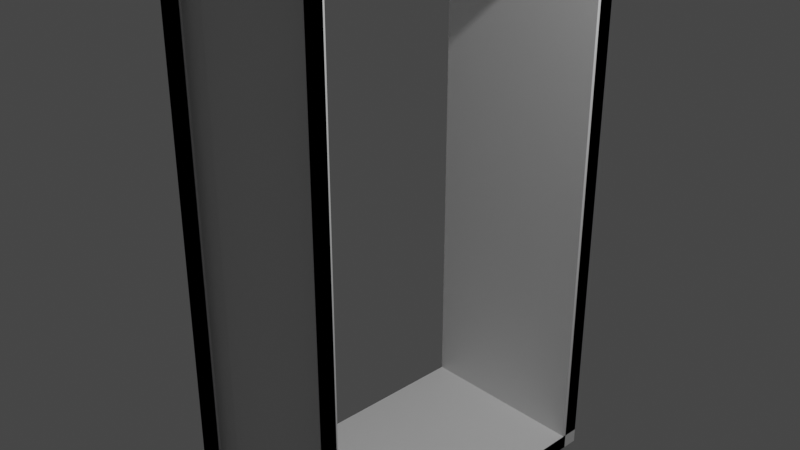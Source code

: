 # Source: window.blend  (saved by Blender 3.5.10; exported with 4.5.12 LTS)
import bpy
from mathutils import Matrix  # noqa: F401  (used for matrix-valued properties, if any)

bpy.ops.wm.read_factory_settings(use_empty=True)
scene = bpy.context.scene
scene.name = 'Scene'

# ---- collections
col_collection = bpy.data.collections.new('Collection'); scene.collection.children.link(col_collection)

# ---- materials (node trees are filled in below, after node groups)
mat_material = bpy.data.materials.new('Material')
mat_material.alpha_threshold = 0.0
mat_material.use_transparent_shadow = False
mat_material.roughness = 0.5
mat_material.line_color = (0.0, 0.0, 0.0, 1.0)

# ---- material node trees
mat_material.use_nodes = True; mat_material.node_tree.nodes.clear()
_N = mat_material.node_tree.nodes; _L = mat_material.node_tree.links
n0 = _N.new('ShaderNodeOutputMaterial'); n0.name = 'Material Output'; n0.location = (300, 300)
n1 = _N.new('ShaderNodeBsdfPrincipled'); n1.name = 'Principled BSDF'; n1.location = (10, 300)
n1.distribution = 'GGX'
n1.subsurface_method = 'RANDOM_WALK_SKIN'
n1.inputs[3].default_value = 1.45
n1.inputs[27].default_value = (0.0, 0.0, 0.0, 1.0)
n1.inputs[28].default_value = 1.0
_L.new(n1.outputs[0], n0.inputs[0])
n0.is_active_output = True

# ---- world
world_world = bpy.data.worlds.new('World'); scene.world = world_world
world_world.use_nodes = True; world_world.node_tree.nodes.clear()
_N = world_world.node_tree.nodes; _L = world_world.node_tree.links
n0 = _N.new('ShaderNodeOutputWorld'); n0.name = 'World Output'; n0.location = (300, 300)
n1 = _N.new('ShaderNodeBackground'); n1.name = 'Background'; n1.location = (10, 300)
n1.inputs[0].default_value = (0.05088, 0.05088, 0.05088, 1.0)
_L.new(n1.outputs[0], n0.inputs[0])
n0.is_active_output = True
world_world.color = (0.05088, 0.05088, 0.05088)
world_world.use_sun_shadow = False
world_world.sun_shadow_jitter_overblur = 0.0

# ---- cameras
cam_camera = bpy.data.cameras.new('Camera')
cam_camera.clip_end = 100.0
cam_camera.ortho_scale = 7.314

# ---- lights
light_light = bpy.data.lights.new('Light', 'POINT')
light_light.transmission_factor = 0.0
light_light.energy = 1000.0
light_light.shadow_soft_size = 0.1
light_light.shadow_maximum_resolution = 0.006
light_light.use_absolute_resolution = True

# ---- meshes
me_cube = bpy.data.meshes.new('Cube')
me_cube.from_pydata([(1.0, 1.0, 1.0), (1.0, 1.0, -1.0), (1.0, -1.0, 1.0), (1.0, -1.0, -1.0), (-1.0, 1.0, 1.0), (-1.0, 1.0, -1.0), (-1.0, -1.0, 1.0), (-1.0, -1.0, -1.0), (-1.0, 0.0, -1.0), (1.0, 0.0, 1.0), (-1.0, 0.0, 1.0), (1.0, 0.0, -1.0), (1.0, 1.0, 0.0), (-1.0, -1.0, 0.0), (1.0, -1.0, 0.0), (-1.0, 1.0, 0.0), (-1.0, -1.0, 0.5), (1.0, 1.0, 0.5), (1.0, -1.0, 0.5), (-1.0, 1.0, 0.5), (1.0, 1.0, -0.5), (1.0, -1.0, -0.5), (-1.0, 1.0, -0.5), (-1.0, -1.0, -0.5), (-1.0, 0.5, 1.0), (1.0, 0.5, -1.0), (-1.0, 0.5, -1.0), (1.0, 0.5, 1.0), (-1.0, -0.5, -1.0), (1.0, -0.5, 1.0), (-1.0, -0.5, 1.0), (1.0, -0.5, -1.0), (1.0, 1.0, 0.25), (1.0, -1.0, 0.25), (-1.0, 1.0, 0.25), (-1.0, -1.0, 0.25), (-1.0, -1.0, 0.75), (1.0, 1.0, 0.75), (1.0, -1.0, 0.75), (-1.0, 1.0, 0.75), (-1.0, -1.0, -0.25), (1.0, 1.0, -0.25), (1.0, -1.0, -0.25), (-1.0, 1.0, -0.25), (1.0, 1.0, -0.75), (1.0, -1.0, -0.75), (-1.0, 1.0, -0.75), (-1.0, -1.0, -0.75), (-1.0, 0.9076, 1.0), (1.0, 0.9076, -1.0), (-1.0, 0.9076, 0.0), (-1.0, 0.9076, 0.5), (-1.0, 0.9076, -0.5), (-1.0, 0.9076, -1.0), (1.0, 0.9076, 1.0), (1.0, 0.9076, 0.0), (1.0, 0.9076, 0.5), (1.0, 0.9076, -0.5), (1.0, 0.9076, 0.25), (-1.0, 0.9076, 0.25), (1.0, 0.9076, 0.75), (-1.0, 0.9076, 0.75), (1.0, 0.9076, -0.25), (-1.0, 0.9076, -0.25), (1.0, 0.9076, -0.75), (-1.0, 0.9076, -0.75), (-1.0, -0.9043, -1.0), (1.0, -0.9043, 1.0), (1.0, -0.9043, 0.0), (1.0, -0.9043, 0.5), (1.0, -0.9043, -0.5), (-1.0, -0.9043, 1.0), (1.0, -0.9043, -1.0), (-1.0, -0.9043, 0.0), (-1.0, -0.9043, 0.5), (-1.0, -0.9043, -0.5), (-1.0, -0.9043, 0.25), (1.0, -0.9043, 0.25), (-1.0, -0.9043, 0.75), (1.0, -0.9043, 0.75), (-1.0, -0.9043, -0.25), (1.0, -0.9043, -0.25), (-1.0, -0.9043, -0.75), (1.0, -0.9043, -0.75), (-1.0, -1.0, 0.9538), (1.0, 1.0, 0.9538), (1.0, -1.0, 0.9538), (-1.0, 1.0, 0.9538), (1.0, 0.0, 0.9538), (-1.0, 0.0, 0.9538), (1.0, 0.5, 0.9538), (-1.0, 0.5, 0.9538), (-1.0, -0.5, 0.9538), (1.0, -0.5, 0.9538), (1.0, 0.9076, 0.9538), (-1.0, 0.9076, 0.9538), (-1.0, -0.9043, 0.9538), (1.0, -0.9043, 0.9538), (1.0, 1.0, -0.9484), (1.0, -1.0, -0.9484), (-1.0, 1.0, -0.9484), (1.0, 0.0, -0.9484), (-1.0, 0.0, -0.9484), (1.0, 0.5, -0.9484), (-1.0, 0.5, -0.9484), (-1.0, -0.5, -0.9484), (1.0, -0.5, -0.9484), (-1.0, -1.0, -0.9484), (-1.0, 0.9076, -0.9484), (1.0, 0.9076, -0.9484), (1.0, -0.9043, -0.9484), (-1.0, -0.9043, -0.9484), (0.5708, 0.9076, 0.0), (0.5708, 0.9076, 0.5), (0.5708, 0.9076, -0.5), (0.5708, 0.9076, 0.25), (0.5708, 0.9076, 0.75), (0.5708, 0.9076, -0.25), (0.5708, 0.9076, -0.75), (0.5708, -0.9043, 0.0), (0.5708, -0.9043, 0.5), (0.5708, -0.9043, -0.5), (0.5708, -0.9043, 0.25), (0.5708, -0.9043, 0.75), (0.5708, -0.9043, -0.25), (0.5708, -0.9043, -0.75), (0.5708, 0.0, 0.9538), (0.5708, 0.5, 0.9538), (0.5708, -0.5, 0.9538), (0.5708, 0.9076, 0.9538), (0.5708, -0.9043, 0.9538), (0.5708, 0.0, -0.9484), (0.5708, 0.5, -0.9484), (0.5708, -0.5, -0.9484), (0.5708, 0.9076, -0.9484), (0.5708, -0.9043, -0.9484), (-0.6484, 0.9076, 0.0), (-0.6484, 0.9076, 0.5), (-0.6484, 0.9076, -0.5), (-0.6484, 0.9076, 0.25), (-0.6484, 0.9076, 0.75), (-0.6484, 0.9076, -0.25), (-0.6484, 0.9076, -0.75), (-0.6484, -0.9043, 0.0), (-0.6484, -0.9043, 0.5), (-0.6484, -0.9043, -0.5), (-0.6484, -0.9043, 0.25), (-0.6484, -0.9043, 0.75), (-0.6484, -0.9043, -0.25), (-0.6484, -0.9043, -0.75), (-0.6484, 0.0, 0.9538), (-0.6484, 0.5, 0.9538), (-0.6484, -0.5, 0.9538), (-0.6484, 0.9076, 0.9538), (-0.6484, -0.9043, 0.9538), (-0.6484, 0.0, -0.9484), (-0.6484, 0.5, -0.9484), (-0.6484, -0.5, -0.9484), (-0.6484, 0.9076, -0.9484), (-0.6484, -0.9043, -0.9484), (-1.0, 0.5, -0.974), (-1.0, 0.0, -0.974), (1.0, -0.5, -0.974), (1.0, 0.0, -0.974), (1.0, 0.5, -0.974), (-1.0, 0.9076, -0.974), (-1.0, -0.5, -0.974), (1.0, -0.9043, -0.974), (1.0, 0.9076, -0.974), (-1.0, -0.9043, -0.974), (-1.0, 0.5, -0.9465), (-1.0, 0.0, -0.9465), (1.0, -0.5, -0.9465), (1.0, 0.0, -0.9465), (1.0, 0.5, -0.9465), (-1.0, 0.9076, -0.9465), (-1.0, -0.5, -0.9465), (1.0, -0.9043, -0.9465), (1.0, 0.9076, -0.9465), (-1.0, -0.9043, -0.9465), (-1.0, -0.8958, -0.25), (-1.0, -0.8958, 0.0), (1.0, -0.8958, 0.25), (1.0, -0.8958, 0.0), (-1.0, -0.8958, 0.25), (-1.0, -0.8958, 0.5), (1.0, -0.8958, 0.75), (1.0, -0.8958, 0.5), (1.0, -0.8958, -0.25), (1.0, -0.8958, -0.5), (-1.0, -0.8958, -0.75), (-1.0, -0.8958, -0.5), (-1.0, -0.8958, 0.75), (1.0, -0.8958, 0.9538), (1.0, -0.8958, -0.75), (-1.0, -0.8958, -0.9484), (-1.0, -0.8958, 0.9538), (1.0, -0.8958, -0.9484), (1.0, 0.8879, 0.25), (1.0, 0.8879, 0.0), (-1.0, 0.8879, 0.25), (-1.0, 0.8879, 0.0), (1.0, 0.8879, 0.75), (1.0, 0.8879, 0.5), (-1.0, 0.8879, 0.75), (-1.0, 0.8879, 0.5), (1.0, 0.8879, -0.25), (1.0, 0.8879, -0.5), (-1.0, 0.8879, -0.25), (-1.0, 0.8879, -0.5), (1.0, 0.8879, 0.9538), (-1.0, 0.8879, 0.9538), (1.0, 0.8879, -0.75), (-1.0, 0.8879, -0.75), (1.0, 0.8879, -0.9484), (-1.0, 0.8879, -0.9484), (1.0, 0.5, 0.9559), (1.0, 0.0, 0.9559), (-1.0, -0.5, 0.9559), (-1.0, 0.0, 0.9559), (-1.0, 0.5, 0.9559), (1.0, 0.9076, 0.9559), (1.0, -0.5, 0.9559), (-1.0, -0.9043, 0.9559), (-1.0, 0.9076, 0.9559), (1.0, -0.9043, 0.9559)], [], [(67, 71, 6, 2), (86, 2, 6, 84), (95, 48, 4, 87), (66, 72, 3, 7), (97, 67, 2, 86), (87, 4, 0, 85), (90, 27, 9, 88), (8, 26, 160, 161), (92, 30, 10, 89), (30, 71, 223, 218), (43, 15, 201, 208), (81, 68, 14, 42), (63, 50, 15, 43), (107, 99, 197, 195), (37, 17, 203, 202), (77, 69, 18, 33), (59, 51, 19, 34), (13, 40, 180, 181), (42, 14, 183, 188), (65, 52, 22, 46), (83, 70, 21, 45), (44, 98, 214, 212), (27, 54, 221, 216), (26, 53, 165, 160), (94, 54, 27, 90), (89, 10, 24, 91), (103, 109, 134, 132), (96, 71, 30, 92), (88, 9, 29, 93), (49, 25, 164, 168), (9, 27, 216, 217), (93, 97, 130, 128), (81, 70, 121, 124), (16, 35, 184, 185), (50, 59, 34, 15), (68, 77, 33, 14), (41, 20, 207, 206), (94, 90, 127, 129), (110, 106, 133, 135), (60, 94, 129, 116), (101, 103, 132, 131), (32, 12, 199, 198), (69, 79, 38, 18), (51, 61, 39, 19), (86, 84, 196, 193), (55, 58, 115, 112), (97, 79, 123, 130), (45, 21, 189, 194), (52, 63, 43, 22), (70, 81, 42, 21), (46, 22, 209, 213), (68, 81, 124, 119), (64, 57, 114, 118), (88, 93, 128, 126), (106, 101, 131, 133), (12, 41, 206, 199), (110, 83, 45, 99), (108, 65, 46, 100), (40, 23, 191, 180), (98, 44, 64, 109), (20, 41, 62, 57), (17, 37, 60, 56), (12, 32, 58, 55), (85, 0, 54, 94), (5, 1, 49, 53), (0, 4, 48, 54), (41, 12, 55, 62), (32, 17, 56, 58), (44, 20, 57, 64), (91, 24, 48, 95), (83, 110, 135, 125), (107, 47, 82, 111), (77, 68, 119, 122), (23, 40, 80, 75), (56, 60, 116, 113), (16, 36, 78, 74), (69, 77, 122, 120), (13, 35, 76, 73), (84, 6, 71, 96), (40, 13, 73, 80), (35, 16, 74, 76), (47, 23, 75, 82), (58, 56, 113, 115), (109, 64, 118, 134), (70, 83, 125, 121), (93, 29, 67, 97), (11, 31, 162, 163), (29, 9, 217, 222), (62, 55, 112, 117), (36, 84, 96, 78), (37, 85, 94, 60), (57, 62, 117, 114), (79, 69, 120, 123), (90, 88, 126, 127), (39, 87, 211, 204), (79, 97, 86, 38), (61, 95, 87, 39), (35, 13, 181, 184), (7, 107, 111, 66), (31, 106, 110, 72), (1, 98, 109, 49), (26, 104, 108, 53), (3, 99, 107, 7), (53, 108, 100, 5), (72, 110, 99, 3), (5, 100, 98, 1), (25, 103, 101, 11), (28, 105, 102, 8), (49, 109, 103, 25), (8, 102, 104, 26), (66, 111, 105, 28), (11, 101, 106, 31), (128, 130, 154, 152), (118, 114, 138, 142), (134, 118, 142, 158), (130, 123, 147, 154), (115, 113, 137, 139), (119, 124, 148, 143), (117, 112, 136, 141), (133, 131, 155, 157), (120, 122, 146, 144), (116, 129, 153, 140), (132, 134, 158, 156), (121, 125, 149, 145), (112, 115, 139, 136), (127, 126, 150, 151), (131, 132, 156, 155), (122, 119, 143, 146), (113, 116, 140, 137), (129, 127, 151, 153), (135, 133, 157, 159), (123, 120, 144, 147), (114, 117, 141, 138), (126, 128, 152, 150), (125, 135, 159, 149), (124, 121, 145, 148), (164, 163, 173, 174), (166, 161, 171, 176), (168, 164, 174, 178), (167, 169, 179, 177), (72, 66, 169, 167), (66, 28, 166, 169), (53, 49, 168, 165), (31, 72, 167, 162), (25, 11, 163, 164), (28, 8, 161, 166), (170, 174, 173, 171), (175, 178, 174, 170), (171, 173, 172, 176), (176, 172, 177, 179), (165, 168, 178, 175), (161, 160, 170, 171), (162, 167, 177, 172), (160, 165, 175, 170), (169, 166, 176, 179), (163, 162, 172, 173), (188, 183, 181, 180), (182, 187, 185, 184), (194, 189, 191, 190), (183, 182, 184, 181), (187, 186, 192, 185), (189, 188, 180, 191), (197, 194, 190, 195), (186, 193, 196, 192), (47, 107, 195, 190), (14, 33, 182, 183), (21, 42, 188, 189), (99, 45, 194, 197), (18, 38, 186, 187), (84, 36, 192, 196), (36, 16, 185, 192), (33, 18, 187, 182), (23, 47, 190, 191), (38, 86, 193, 186), (208, 201, 199, 206), (200, 205, 203, 198), (213, 209, 207, 212), (201, 200, 198, 199), (205, 204, 202, 203), (209, 208, 206, 207), (215, 213, 212, 214), (204, 211, 210, 202), (15, 34, 200, 201), (17, 32, 198, 203), (22, 43, 208, 209), (100, 46, 213, 215), (19, 39, 204, 205), (98, 100, 215, 214), (85, 37, 202, 210), (87, 85, 210, 211), (34, 19, 205, 200), (20, 44, 212, 207), (216, 220, 219, 217), (221, 224, 220, 216), (217, 219, 218, 222), (222, 218, 223, 225), (24, 10, 219, 220), (71, 67, 225, 223), (67, 29, 222, 225), (10, 30, 218, 219), (48, 24, 220, 224), (54, 48, 224, 221)])
_uv = me_cube.uv_layers.new(name='UVMap')
_uv.uv.foreach_set('vector', [0.625, 0.738, 0.875, 0.738, 0.875, 0.75, 0.625, 0.75, 0.6192, 0.75, 0.625, 0.75, 0.625, 1.0, 0.6192, 1.0, 0.6192, 0.2385, 0.625, 0.2385, 0.625, 0.25, 0.6192, 0.25, 0.125, 0.738, 0.375, 0.738, 0.375, 0.75, 0.125, 0.75, 0.6192, 0.738, 0.625, 0.738, 0.625, 0.75, 0.6192, 0.75, 0.6192, 0.25, 0.625, 0.25, 0.625, 0.5, 0.6192, 0.5, 0.6192, 0.5625, 0.625, 0.5625, 0.625, 0.625, 0.6192, 0.625, 0.375, 0.125, 0.375, 0.1875, 0.375, 0.1875, 0.375, 0.125, 0.6192, 0.0625, 0.625, 0.0625, 0.625, 0.125, 0.6192, 0.125, 0.625, 0.0625, 0.625, 0.01196, 0.625, 0.01196, 0.625, 0.0625, 0.4688, 0.25, 0.5, 0.25, 0.5, 0.25, 0.4688, 0.25, 0.4688, 0.738, 0.5, 0.738, 0.5, 0.75, 0.4688, 0.75, 0.4688, 0.2385, 0.5, 0.2385, 0.5, 0.25, 0.4688, 0.25, 0.3814, 1.0, 0.3814, 0.75, 0.3814, 0.75, 0.3814, 1.0, 0.5938, 0.5, 0.5625, 0.5, 0.5625, 0.5, 0.5938, 0.5, 0.5312, 0.738, 0.5625, 0.738, 0.5625, 0.75, 0.5312, 0.75, 0.5312, 0.2385, 0.5625, 0.2385, 0.5625, 0.25, 0.5312, 0.25, 0.5, 0.0, 0.4688, 0.0, 0.4688, 0.0, 0.5, 0.0, 0.4688, 0.75, 0.5, 0.75, 0.5, 0.75, 0.4688, 0.75, 0.4062, 0.2385, 0.4375, 0.2385, 0.4375, 0.25, 0.4062, 0.25, 0.4062, 0.738, 0.4375, 0.738, 0.4375, 0.75, 0.4062, 0.75, 0.4062, 0.5, 0.3814, 0.5, 0.3814, 0.5, 0.4062, 0.5, 0.625, 0.5625, 0.625, 0.5115, 0.625, 0.5115, 0.625, 0.5625, 0.375, 0.1875, 0.375, 0.2385, 0.375, 0.2385, 0.375, 0.1875, 0.6192, 0.5115, 0.625, 0.5115, 0.625, 0.5625, 0.6192, 0.5625, 0.6192, 0.125, 0.625, 0.125, 0.625, 0.1875, 0.6192, 0.1875, 0.3814, 0.5625, 0.3814, 0.5115, 0.3814, 0.5115, 0.3814, 0.5625, 0.6192, 0.01196, 0.625, 0.01196, 0.625, 0.0625, 0.6192, 0.0625, 0.6192, 0.625, 0.625, 0.625, 0.625, 0.6875, 0.6192, 0.6875, 0.375, 0.5115, 0.375, 0.5625, 0.375, 0.5625, 0.375, 0.5115, 0.625, 0.625, 0.625, 0.5625, 0.625, 0.5625, 0.625, 0.625, 0.6192, 0.6875, 0.6192, 0.738, 0.6192, 0.738, 0.6192, 0.6875, 0.4688, 0.738, 0.4375, 0.738, 0.4375, 0.738, 0.4688, 0.738, 0.5625, 0.0, 0.5312, 0.0, 0.5312, 0.0, 0.5625, 0.0, 0.5, 0.2385, 0.5312, 0.2385, 0.5312, 0.25, 0.5, 0.25, 0.5, 0.738, 0.5312, 0.738, 0.5312, 0.75, 0.5, 0.75, 0.4688, 0.5, 0.4375, 0.5, 0.4375, 0.5, 0.4688, 0.5, 0.6192, 0.5115, 0.6192, 0.5625, 0.6192, 0.5625, 0.6192, 0.5115, 0.3814, 0.738, 0.3814, 0.6875, 0.3814, 0.6875, 0.3814, 0.738, 0.5938, 0.5115, 0.6192, 0.5115, 0.6192, 0.5115, 0.5938, 0.5115, 0.3814, 0.625, 0.3814, 0.5625, 0.3814, 0.5625, 0.3814, 0.625, 0.5312, 0.5, 0.5, 0.5, 0.5, 0.5, 0.5312, 0.5, 0.5625, 0.738, 0.5938, 0.738, 0.5938, 0.75, 0.5625, 0.75, 0.5625, 0.2385, 0.5938, 0.2385, 0.5938, 0.25, 0.5625, 0.25, 0.6192, 0.75, 0.6192, 1.0, 0.6192, 1.0, 0.6192, 0.75, 0.5, 0.5115, 0.5312, 0.5115, 0.5312, 0.5115, 0.5, 0.5115, 0.6192, 0.738, 0.5938, 0.738, 0.5938, 0.738, 0.6192, 0.738, 0.4062, 0.75, 0.4375, 0.75, 0.4375, 0.75, 0.4062, 0.75, 0.4375, 0.2385, 0.4688, 0.2385, 0.4688, 0.25, 0.4375, 0.25, 0.4375, 0.738, 0.4688, 0.738, 0.4688, 0.75, 0.4375, 0.75, 0.4062, 0.25, 0.4375, 0.25, 0.4375, 0.25, 0.4062, 0.25, 0.5, 0.738, 0.4688, 0.738, 0.4688, 0.738, 0.5, 0.738, 0.4062, 0.5115, 0.4375, 0.5115, 0.4375, 0.5115, 0.4062, 0.5115, 0.6192, 0.625, 0.6192, 0.6875, 0.6192, 0.6875, 0.6192, 0.625, 0.3814, 0.6875, 0.3814, 0.625, 0.3814, 0.625, 0.3814, 0.6875, 0.5, 0.5, 0.4688, 0.5, 0.4688, 0.5, 0.5, 0.5, 0.3814, 0.738, 0.4062, 0.738, 0.4062, 0.75, 0.3814, 0.75, 0.3814, 0.2385, 0.4062, 0.2385, 0.4062, 0.25, 0.3814, 0.25, 0.4688, 0.0, 0.4375, 0.0, 0.4375, 0.0, 0.4688, 0.0, 0.3814, 0.5, 0.4062, 0.5, 0.4062, 0.5115, 0.3814, 0.5115, 0.4375, 0.5, 0.4688, 0.5, 0.4688, 0.5115, 0.4375, 0.5115, 0.5625, 0.5, 0.5938, 0.5, 0.5938, 0.5115, 0.5625, 0.5115, 0.5, 0.5, 0.5312, 0.5, 0.5312, 0.5115, 0.5, 0.5115, 0.6192, 0.5, 0.625, 0.5, 0.625, 0.5115, 0.6192, 0.5115, 0.125, 0.5, 0.375, 0.5, 0.375, 0.5115, 0.125, 0.5115, 0.625, 0.5, 0.875, 0.5, 0.875, 0.5115, 0.625, 0.5115, 0.4688, 0.5, 0.5, 0.5, 0.5, 0.5115, 0.4688, 0.5115, 0.5312, 0.5, 0.5625, 0.5, 0.5625, 0.5115, 0.5312, 0.5115, 0.4062, 0.5, 0.4375, 0.5, 0.4375, 0.5115, 0.4062, 0.5115, 0.6192, 0.1875, 0.625, 0.1875, 0.625, 0.2385, 0.6192, 0.2385, 0.4062, 0.738, 0.3814, 0.738, 0.3814, 0.738, 0.4062, 0.738, 0.3814, 0.0, 0.4062, 0.0, 0.4062, 0.01196, 0.3814, 0.01196, 0.5312, 0.738, 0.5, 0.738, 0.5, 0.738, 0.5312, 0.738, 0.4375, 0.0, 0.4688, 0.0, 0.4688, 0.01196, 0.4375, 0.01196, 0.5625, 0.5115, 0.5938, 0.5115, 0.5938, 0.5115, 0.5625, 0.5115, 0.5625, 0.0, 0.5938, 0.0, 0.5938, 0.01196, 0.5625, 0.01196, 0.5625, 0.738, 0.5312, 0.738, 0.5312, 0.738, 0.5625, 0.738, 0.5, 0.0, 0.5312, 0.0, 0.5312, 0.01196, 0.5, 0.01196, 0.6192, 0.0, 0.625, 0.0, 0.625, 0.01196, 0.6192, 0.01196, 0.4688, 0.0, 0.5, 0.0, 0.5, 0.01196, 0.4688, 0.01196, 0.5312, 0.0, 0.5625, 0.0, 0.5625, 0.01196, 0.5312, 0.01196, 0.4062, 0.0, 0.4375, 0.0, 0.4375, 0.01196, 0.4062, 0.01196, 0.5312, 0.5115, 0.5625, 0.5115, 0.5625, 0.5115, 0.5312, 0.5115, 0.3814, 0.5115, 0.4062, 0.5115, 0.4062, 0.5115, 0.3814, 0.5115, 0.4375, 0.738, 0.4062, 0.738, 0.4062, 0.738, 0.4375, 0.738, 0.6192, 0.6875, 0.625, 0.6875, 0.625, 0.738, 0.6192, 0.738, 0.375, 0.625, 0.375, 0.6875, 0.375, 0.6875, 0.375, 0.625, 0.625, 0.6875, 0.625, 0.625, 0.625, 0.625, 0.625, 0.6875, 0.4688, 0.5115, 0.5, 0.5115, 0.5, 0.5115, 0.4688, 0.5115, 0.5938, 0.0, 0.6192, 0.0, 0.6192, 0.01196, 0.5938, 0.01196, 0.5938, 0.5, 0.6192, 0.5, 0.6192, 0.5115, 0.5938, 0.5115, 0.4375, 0.5115, 0.4688, 0.5115, 0.4688, 0.5115, 0.4375, 0.5115, 0.5938, 0.738, 0.5625, 0.738, 0.5625, 0.738, 0.5938, 0.738, 0.6192, 0.5625, 0.6192, 0.625, 0.6192, 0.625, 0.6192, 0.5625, 0.5938, 0.25, 0.6192, 0.25, 0.6192, 0.25, 0.5938, 0.25, 0.5938, 0.738, 0.6192, 0.738, 0.6192, 0.75, 0.5938, 0.75, 0.5938, 0.2385, 0.6192, 0.2385, 0.6192, 0.25, 0.5938, 0.25, 0.5312, 0.0, 0.5, 0.0, 0.5, 0.0, 0.5312, 0.0, 0.375, 0.0, 0.3814, 0.0, 0.3814, 0.01196, 0.375, 0.01196, 0.375, 0.6875, 0.3814, 0.6875, 0.3814, 0.738, 0.375, 0.738, 0.375, 0.5, 0.3814, 0.5, 0.3814, 0.5115, 0.375, 0.5115, 0.375, 0.1875, 0.3814, 0.1875, 0.3814, 0.2385, 0.375, 0.2385, 0.375, 0.75, 0.3814, 0.75, 0.3814, 1.0, 0.375, 1.0, 0.375, 0.2385, 0.3814, 0.2385, 0.3814, 0.25, 0.375, 0.25, 0.375, 0.738, 0.3814, 0.738, 0.3814, 0.75, 0.375, 0.75, 0.375, 0.25, 0.3814, 0.25, 0.3814, 0.5, 0.375, 0.5, 0.375, 0.5625, 0.3814, 0.5625, 0.3814, 0.625, 0.375, 0.625, 0.375, 0.0625, 0.3814, 0.0625, 0.3814, 0.125, 0.375, 0.125, 0.375, 0.5115, 0.3814, 0.5115, 0.3814, 0.5625, 0.375, 0.5625, 0.375, 0.125, 0.3814, 0.125, 0.3814, 0.1875, 0.375, 0.1875, 0.375, 0.01196, 0.3814, 0.01196, 0.3814, 0.0625, 0.375, 0.0625, 0.375, 0.625, 0.3814, 0.625, 0.3814, 0.6875, 0.375, 0.6875, 0.6192, 0.6875, 0.6192, 0.738, 0.6192, 0.738, 0.6192, 0.6875, 0.4062, 0.5115, 0.4375, 0.5115, 0.4375, 0.5115, 0.4062, 0.5115, 0.3814, 0.5115, 0.4062, 0.5115, 0.4062, 0.5115, 0.3814, 0.5115, 0.6192, 0.738, 0.5938, 0.738, 0.5938, 0.738, 0.6192, 0.738, 0.5312, 0.5115, 0.5625, 0.5115, 0.5625, 0.5115, 0.5312, 0.5115, 0.5, 0.738, 0.4688, 0.738, 0.4688, 0.738, 0.5, 0.738, 0.4688, 0.5115, 0.5, 0.5115, 0.5, 0.5115, 0.4688, 0.5115, 0.3814, 0.6875, 0.3814, 0.625, 0.3814, 0.625, 0.3814, 0.6875, 0.5625, 0.738, 0.5312, 0.738, 0.5312, 0.738, 0.5625, 0.738, 0.5938, 0.5115, 0.6192, 0.5115, 0.6192, 0.5115, 0.5938, 0.5115, 0.3814, 0.5625, 0.3814, 0.5115, 0.3814, 0.5115, 0.3814, 0.5625, 0.4375, 0.738, 0.4062, 0.738, 0.4062, 0.738, 0.4375, 0.738, 0.5, 0.5115, 0.5312, 0.5115, 0.5312, 0.5115, 0.5, 0.5115, 0.6192, 0.5625, 0.6192, 0.625, 0.6192, 0.625, 0.6192, 0.5625, 0.3814, 0.625, 0.3814, 0.5625, 0.3814, 0.5625, 0.3814, 0.625, 0.5312, 0.738, 0.5, 0.738, 0.5, 0.738, 0.5312, 0.738, 0.5625, 0.5115, 0.5938, 0.5115, 0.5938, 0.5115, 0.5625, 0.5115, 0.6192, 0.5115, 0.6192, 0.5625, 0.6192, 0.5625, 0.6192, 0.5115, 0.3814, 0.738, 0.3814, 0.6875, 0.3814, 0.6875, 0.3814, 0.738, 0.5938, 0.738, 0.5625, 0.738, 0.5625, 0.738, 0.5938, 0.738, 0.4375, 0.5115, 0.4688, 0.5115, 0.4688, 0.5115, 0.4375, 0.5115, 0.6192, 0.625, 0.6192, 0.6875, 0.6192, 0.6875, 0.6192, 0.625, 0.4062, 0.738, 0.3814, 0.738, 0.3814, 0.738, 0.4062, 0.738, 0.4688, 0.738, 0.4375, 0.738, 0.4375, 0.738, 0.4688, 0.738, 0.375, 0.5625, 0.375, 0.625, 0.375, 0.625, 0.375, 0.5625, 0.375, 0.0625, 0.375, 0.125, 0.375, 0.125, 0.375, 0.0625, 0.375, 0.5115, 0.375, 0.5625, 0.375, 0.5625, 0.375, 0.5115, 0.375, 0.738, 0.125, 0.738, 0.125, 0.738, 0.375, 0.738, 0.375, 0.738, 0.125, 0.738, 0.125, 0.738, 0.375, 0.738, 0.375, 0.01196, 0.375, 0.0625, 0.375, 0.0625, 0.375, 0.01196, 0.125, 0.5115, 0.375, 0.5115, 0.375, 0.5115, 0.125, 0.5115, 0.375, 0.6875, 0.375, 0.738, 0.375, 0.738, 0.375, 0.6875, 0.375, 0.5625, 0.375, 0.625, 0.375, 0.625, 0.375, 0.5625, 0.375, 0.0625, 0.375, 0.125, 0.375, 0.125, 0.375, 0.0625, 0.125, 0.5625, 0.375, 0.5625, 0.375, 0.625, 0.125, 0.625, 0.125, 0.5115, 0.375, 0.5115, 0.375, 0.5625, 0.125, 0.5625, 0.125, 0.625, 0.375, 0.625, 0.375, 0.6875, 0.125, 0.6875, 0.125, 0.6875, 0.375, 0.6875, 0.375, 0.738, 0.125, 0.738, 0.125, 0.5115, 0.375, 0.5115, 0.375, 0.5115, 0.125, 0.5115, 0.375, 0.125, 0.375, 0.1875, 0.375, 0.1875, 0.375, 0.125, 0.375, 0.6875, 0.375, 0.738, 0.375, 0.738, 0.375, 0.6875, 0.375, 0.1875, 0.375, 0.2385, 0.375, 0.2385, 0.375, 0.1875, 0.375, 0.01196, 0.375, 0.0625, 0.375, 0.0625, 0.375, 0.01196, 0.375, 0.625, 0.375, 0.6875, 0.375, 0.6875, 0.375, 0.625, 0.4688, 0.75, 0.5, 0.75, 0.5, 1.0, 0.4688, 1.0, 0.5312, 0.75, 0.5625, 0.75, 0.5625, 1.0, 0.5312, 1.0, 0.4062, 0.75, 0.4375, 0.75, 0.4375, 1.0, 0.4062, 1.0, 0.5, 0.75, 0.5312, 0.75, 0.5312, 1.0, 0.5, 1.0, 0.5625, 0.75, 0.5938, 0.75, 0.5938, 1.0, 0.5625, 1.0, 0.4375, 0.75, 0.4688, 0.75, 0.4688, 1.0, 0.4375, 1.0, 0.3814, 0.75, 0.4062, 0.75, 0.4062, 1.0, 0.3814, 1.0, 0.5938, 0.75, 0.6192, 0.75, 0.6192, 1.0, 0.5938, 1.0, 0.4062, 0.0, 0.3814, 0.0, 0.3814, 0.0, 0.4062, 0.0, 0.5, 0.75, 0.5312, 0.75, 0.5312, 0.75, 0.5, 0.75, 0.4375, 0.75, 0.4688, 0.75, 0.4688, 0.75, 0.4375, 0.75, 0.3814, 0.75, 0.4062, 0.75, 0.4062, 0.75, 0.3814, 0.75, 0.5625, 0.75, 0.5938, 0.75, 0.5938, 0.75, 0.5625, 0.75, 0.6192, 0.0, 0.5938, 0.0, 0.5938, 0.0, 0.6192, 0.0, 0.5938, 0.0, 0.5625, 0.0, 0.5625, 0.0, 0.5938, 0.0, 0.5312, 0.75, 0.5625, 0.75, 0.5625, 0.75, 0.5312, 0.75, 0.4375, 0.0, 0.4062, 0.0, 0.4062, 0.0, 0.4375, 0.0, 0.5938, 0.75, 0.6192, 0.75, 0.6192, 0.75, 0.5938, 0.75, 0.4688, 0.25, 0.5, 0.25, 0.5, 0.5, 0.4688, 0.5, 0.5312, 0.25, 0.5625, 0.25, 0.5625, 0.5, 0.5312, 0.5, 0.4062, 0.25, 0.4375, 0.25, 0.4375, 0.5, 0.4062, 0.5, 0.5, 0.25, 0.5312, 0.25, 0.5312, 0.5, 0.5, 0.5, 0.5625, 0.25, 0.5938, 0.25, 0.5938, 0.5, 0.5625, 0.5, 0.4375, 0.25, 0.4688, 0.25, 0.4688, 0.5, 0.4375, 0.5, 0.3814, 0.25, 0.4062, 0.25, 0.4062, 0.5, 0.3814, 0.5, 0.5938, 0.25, 0.6192, 0.25, 0.6192, 0.5, 0.5938, 0.5, 0.5, 0.25, 0.5312, 0.25, 0.5312, 0.25, 0.5, 0.25, 0.5625, 0.5, 0.5312, 0.5, 0.5312, 0.5, 0.5625, 0.5, 0.4375, 0.25, 0.4688, 0.25, 0.4688, 0.25, 0.4375, 0.25, 0.3814, 0.25, 0.4062, 0.25, 0.4062, 0.25, 0.3814, 0.25, 0.5625, 0.25, 0.5938, 0.25, 0.5938, 0.25, 0.5625, 0.25, 0.3814, 0.5, 0.3814, 0.25, 0.3814, 0.25, 0.3814, 0.5, 0.6192, 0.5, 0.5938, 0.5, 0.5938, 0.5, 0.6192, 0.5, 0.6192, 0.25, 0.6192, 0.5, 0.6192, 0.5, 0.6192, 0.25, 0.5312, 0.25, 0.5625, 0.25, 0.5625, 0.25, 0.5312, 0.25, 0.4375, 0.5, 0.4062, 0.5, 0.4062, 0.5, 0.4375, 0.5, 0.625, 0.5625, 0.875, 0.5625, 0.875, 0.625, 0.625, 0.625, 0.625, 0.5115, 0.875, 0.5115, 0.875, 0.5625, 0.625, 0.5625, 0.625, 0.625, 0.875, 0.625, 0.875, 0.6875, 0.625, 0.6875, 0.625, 0.6875, 0.875, 0.6875, 0.875, 0.738, 0.625, 0.738, 0.625, 0.1875, 0.625, 0.125, 0.625, 0.125, 0.625, 0.1875, 0.875, 0.738, 0.625, 0.738, 0.625, 0.738, 0.875, 0.738, 0.625, 0.738, 0.625, 0.6875, 0.625, 0.6875, 0.625, 0.738, 0.625, 0.125, 0.625, 0.0625, 0.625, 0.0625, 0.625, 0.125, 0.625, 0.2385, 0.625, 0.1875, 0.625, 0.1875, 0.625, 0.2385, 0.625, 0.5115, 0.875, 0.5115, 0.875, 0.5115, 0.625, 0.5115])
me_cube.materials.append(mat_material)
me_cube.use_mirror_vertex_groups = False
me_cube.update()

# ---- objects
ob_cube = bpy.data.objects.new('Cube', me_cube)
ob_light = bpy.data.objects.new('Light', light_light)
ob_camera = bpy.data.objects.new('Camera', cam_camera)

# ---- transforms, parenting, visibility, modifiers, constraints
ob_cube.location = (0.0, 0.0, 0.0)
ob_cube.scale = (1.0, 1.911, 3.227)
ob_cube.lock_rotations_4d = False
ob_cube.empty_display_type = 'ARROWS'
ob_cube.lineart.crease_threshold = 0.0
ob_light.location = (4.076, 1.005, 5.904)
ob_light.rotation_euler = (0.6503, 0.05522, 1.866)
ob_light.lock_rotations_4d = False
ob_light.empty_display_type = 'ARROWS'
ob_light.color = (0.0, 0.0, 0.0, 0.0)
ob_light.lineart.crease_threshold = 0.0
ob_camera.location = (7.359, -6.926, 4.958)
ob_camera.rotation_euler = (1.109, 0.0, 0.8149)
ob_camera.lock_rotations_4d = False
ob_camera.empty_display_type = 'ARROWS'
ob_camera.color = (0.0, 0.0, 0.0, 0.0)
ob_camera.display_type = 'WIRE'
ob_camera.lineart.crease_threshold = 0.0

# ---- collection membership
col_collection.objects.link(ob_cube)
col_collection.objects.link(ob_light)
col_collection.objects.link(ob_camera)

# ---- scene / render settings (as saved in the file)
scene.camera = ob_camera
scene.frame_start = 1; scene.frame_end = 250; scene.frame_set(1)
scene.render.engine = 'BLENDER_EEVEE_NEXT'
scene.cycles.sampling_pattern = 'TABULATED_SOBOL'
scene.view_settings.view_transform = 'Filmic'
bpy.context.view_layer.update()
